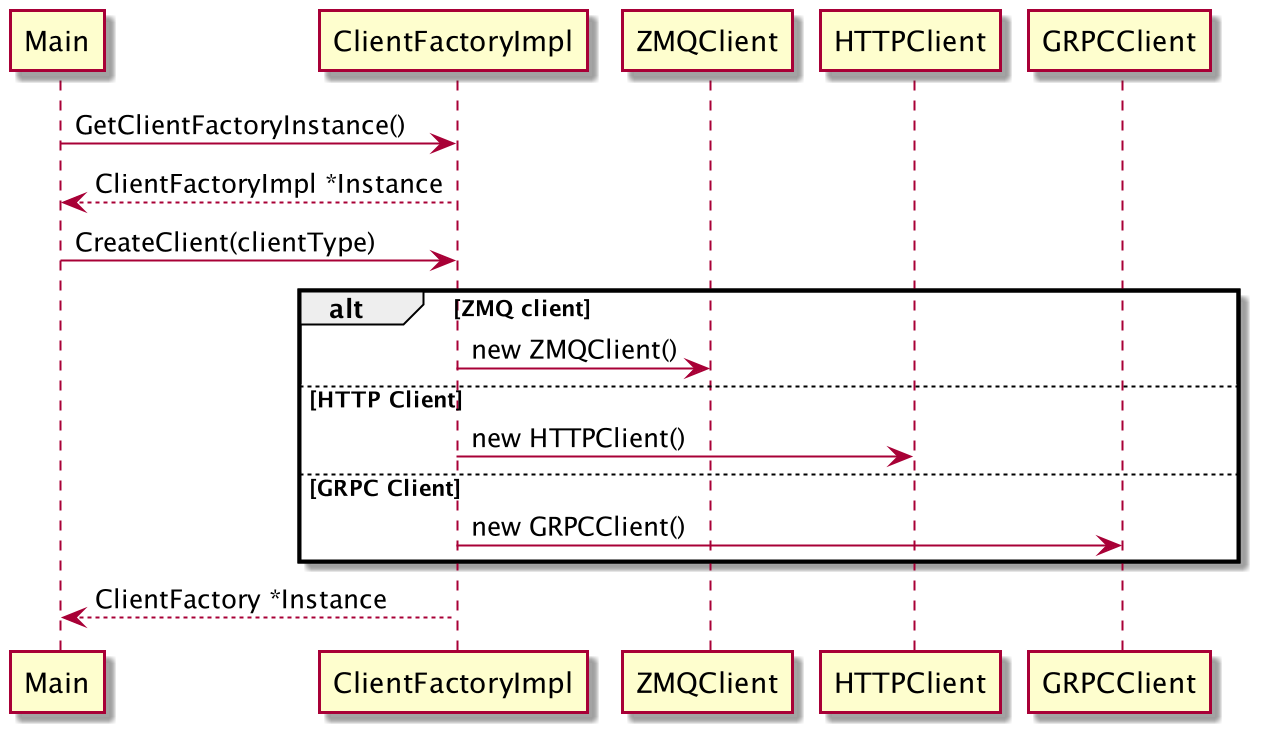

The diagram above was rendered by PlantUML. Its source (embedded in the PNG):
@startuml
Main -> ClientFactoryImpl: GetClientFactoryInstance()
ClientFactoryImpl --> Main: ClientFactoryImpl *Instance
Main -> ClientFactoryImpl: CreateClient(clientType)
alt ZMQ client
ClientFactoryImpl -> ZMQClient: new ZMQClient()
else HTTP Client
ClientFactoryImpl -> HTTPClient: new HTTPClient()
else GRPC Client
ClientFactoryImpl -> GRPCClient: new GRPCClient()
end

ClientFactoryImpl --> Main: ClientFactory *Instance

@enduml